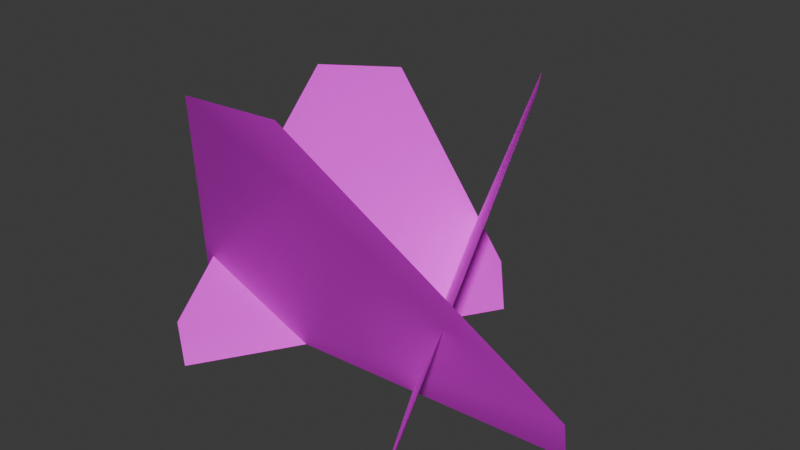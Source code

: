# Source: Carex_aquatilis.blend  (saved by Blender 4.1.24; exported with 4.5.12 LTS)
import bpy
from mathutils import Matrix  # noqa: F401  (used for matrix-valued properties, if any)

bpy.ops.wm.read_factory_settings(use_empty=True)
scene = bpy.context.scene
scene.name = 'Scene'

# ---- collections
col_collection = bpy.data.collections.new('Collection'); scene.collection.children.link(col_collection)

# ---- images (referenced by path relative to the original .blend; pixels are not part of the script)
import os
ASSET_DIR = os.environ.get("B2B_ASSET_DIR", "")  # directory of the original .blend (textures are referenced by path, not embedded)
HERE = os.path.dirname(os.path.abspath(__file__))  # packed textures are extracted next to this script under _unpacked/

def load_image(name, relpath, width, height, colorspace="sRGB"):
    """Load a texture the original file referenced (path relative to the .blend, or extracted next to this script)."""
    p = next((c for c in (os.path.join(HERE, relpath), os.path.join(ASSET_DIR, relpath)) if relpath and os.path.exists(c)), "")
    if p:
        img = bpy.data.images.load(p, check_existing=True)
        img.name = name
    else:  # same state as the original file: an image datablock whose file is absent (Cycles renders it pink)
        img = bpy.data.images.new(name, width, height)
        img.source = "FILE"
        img.filepath = "//" + (relpath or name)
    img.colorspace_settings.name = colorspace
    return img
img_carex_aquatilis_png = load_image('Carex_aquatilis.png', 'Carex_aquatilis.png', 1024, 1024, 'sRGB')

# ---- materials (node trees are filled in below, after node groups)
mat_material_carex_aquatilis = bpy.data.materials.new('Material.Carex_aquatilis')
mat_material_carex_aquatilis.use_transparent_shadow = False

# ---- material node trees
mat_material_carex_aquatilis.use_nodes = True; mat_material_carex_aquatilis.node_tree.nodes.clear()
_N = mat_material_carex_aquatilis.node_tree.nodes; _L = mat_material_carex_aquatilis.node_tree.links
n0 = _N.new('ShaderNodeBsdfPrincipled'); n0.name = 'Principled BSDF'; n0.location = (10, 300)
n0.inputs[3].default_value = 1.45
n1 = _N.new('ShaderNodeOutputMaterial'); n1.name = 'Material Output'; n1.location = (300, 300)
n2 = _N.new('ShaderNodeTexImage'); n2.name = 'Image Texture'; n2.location = (-461, 277)
n2.image = img_carex_aquatilis_png
n2.interpolation = 'Closest'
_L.new(n0.outputs[0], n1.inputs[0])
_L.new(n2.outputs[0], n0.inputs[0])
_L.new(n2.outputs[1], n0.inputs[4])
n1.is_active_output = True

# ---- world
world_world = bpy.data.worlds.new('World'); scene.world = world_world
world_world.use_nodes = True; world_world.node_tree.nodes.clear()
_N = world_world.node_tree.nodes; _L = world_world.node_tree.links
n0 = _N.new('ShaderNodeOutputWorld'); n0.name = 'World Output'; n0.location = (300, 300)
n1 = _N.new('ShaderNodeBackground'); n1.name = 'Background'; n1.location = (10, 300)
n1.inputs[0].default_value = (0.05088, 0.05088, 0.05088, 1.0)
_L.new(n1.outputs[0], n0.inputs[0])
n0.is_active_output = True
world_world.color = (0.05088, 0.05088, 0.05088)
world_world.use_sun_shadow = False
world_world.sun_shadow_jitter_overblur = 0.0

# ---- meshes
me_hojas = bpy.data.meshes.new('Hojas')
me_hojas.from_pydata([(0.2754, -3.191, 5.094), (-1.287, -3.248, 5.051), (1.462, 0.6704, 4.605), (0.785, 1.852, 4.466), (-2.724, 0.6574, 4.123), (-1.923, 1.808, 3.944), (3.339, -1.099, 0.8727), (3.171, -0.6903, -0.0354), (1.848, -2.833, 0.7243), (1.59, -2.894, -0.04449), (-2.963, -2.486, 0.6204), (-2.719, -2.612, -0.03741), (-3.409, -1.391, 0.7817), (-3.375, -1.013, -0.0354), (-1.019, 2.04, -0.04449), (-0.8287, 2.227, 0.7205), (-0.0643, 2.268, 0.7231), (0.1783, 2.06, -0.0374)], [], [(12, 13, 7, 6, 0, 1), (14, 15, 3, 2, 8, 9), (16, 17, 11, 10, 4, 5)])
me_hojas.polygons.foreach_set('use_smooth', [True] * 3)
_uv = me_hojas.uv_layers.new(name='UV0')
_uv.uv.foreach_set('vector', [-0.008636, 0.15, -0.006867, 0.0, 1.035, 0.0, 1.066, 0.1667, 0.5976, 0.9418, 0.3487, 0.9339, 1.111, 0.0, 1.073, 0.1543, 0.6147, 0.9101, 0.3485, 0.9381, -0.006664, 0.1551, 0.05809, 0.0, 0.000565, 0.1702, 0.003015, 0.0, 0.9995, 0.0, 0.9999, 0.2449, 0.6307, 0.9204, 0.3478, 0.9192])
_ca = me_hojas.color_attributes.new('RGBA', 'FLOAT_COLOR', 'POINT')
_ca.data.foreach_set('color', [1.0, 1.0, 1.0, 0.4408, 1.0, 1.0, 1.0, 0.4371, 1.0, 1.0, 1.0, 0.3983, 1.0, 1.0, 1.0, 0.3864, 1.0, 1.0, 1.0, 0.3549, 1.0, 1.0, 1.0, 0.3396, 1.0, 1.0, 1.0, 0.07803, 1.0, 1.0, 1.0, 0.0, 1.0, 1.0, 1.0, 0.06586, 1.0, 1.0, 1.0, 0.0, 1.0, 1.0, 1.0, 0.05611, 1.0, 1.0, 1.0, 0.0, 1.0, 1.0, 1.0, 0.07021, 1.0, 1.0, 1.0, 0.0, 1.0, 1.0, 1.0, 0.0, 1.0, 1.0, 1.0, 0.06553, 1.0, 1.0, 1.0, 0.06486, 1.0, 1.0, 1.0, 0.0])
me_hojas.materials.append(mat_material_carex_aquatilis)
me_hojas.update()
me_hojas.normals_split_custom_set([tuple(v) for v in zip(*[iter([-0.02514, -0.8565, -0.5155, 0.06389, -0.8451, -0.5308, 0.06389, -0.8451, -0.5308, 0.1599, -0.8697, -0.4669, 0.16, -0.8697, -0.4669, -0.03036, -0.8582, -0.5125, 0.6864, 0.5768, -0.443, 0.7027, 0.6392, -0.3123, 0.7028, 0.6392, -0.3123, 0.812, 0.5716, -0.1177, 0.8989, 0.4295, -0.08671, 0.6864, 0.5768, -0.443, -0.8513, 0.3704, -0.3717, -0.7845, 0.3929, -0.4798, -0.7845, 0.3929, -0.4798, -0.8493, 0.3689, -0.3776, -0.8493, 0.3689, -0.3776, -0.8106, 0.3734, -0.451])] * 3)])

# ---- objects
ob_carex_aquatilis = bpy.data.objects.new('Carex_aquatilis', me_hojas)

# ---- transforms, parenting, visibility, modifiers, constraints
ob_carex_aquatilis.location = (0.0, 0.0, 0.0)

# ---- collection membership
scene.collection.objects.link(ob_carex_aquatilis)

# ---- scene / render settings (as saved in the file)
scene.frame_start = 1; scene.frame_end = 250; scene.frame_set(1)
scene.render.engine = 'BLENDER_EEVEE_NEXT'
scene.cycles.sampling_pattern = 'TABULATED_SOBOL'
scene.eevee.ray_tracing_options.trace_max_roughness = 0.0
bpy.context.view_layer.update()

# ---- added for rendering (the .blend has no active camera and no usable light): camera, sun
cam_auto = bpy.data.cameras.new('AutoCamera')
cam_auto.lens = 50.0
cam_auto.sensor_width = 36.0
cam_auto.clip_end = 1000.0
ob_auto_camera = bpy.data.objects.new('AutoCamera', cam_auto)
scene.collection.objects.link(ob_auto_camera)
ob_auto_camera.location = (9.32609, -11.7239, 10.0142)
ob_auto_camera.rotation_euler = (1.09748, -7.21219e-08, 0.694738)
scene.camera = ob_auto_camera
light_auto_sun = bpy.data.lights.new('AutoSun', 'SUN')
light_auto_sun.energy = 3.0
light_auto_sun.angle = 0.0523599
ob_auto_sun = bpy.data.objects.new('AutoSun', light_auto_sun)
scene.collection.objects.link(ob_auto_sun)
ob_auto_sun.rotation_euler = (0.872665, 0.174533, 0.523599)
bpy.context.view_layer.update()
